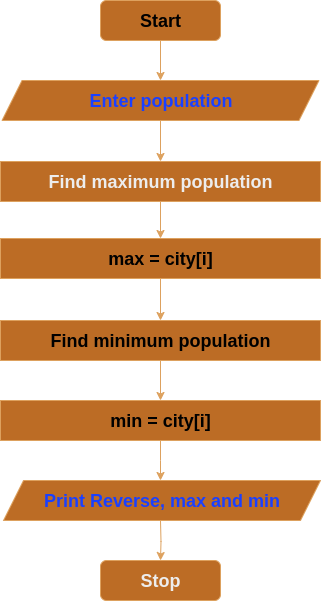

The diagram above was exported from draw.io. Its source (the exported page's mxGraphModel, read from the mxfile embedded in the PNG):
<mxGraphModel dx="1102" dy="938" grid="1" gridSize="10" guides="1" tooltips="1" connect="1" arrows="1" fold="1" page="1" pageScale="1" pageWidth="850" pageHeight="1100" math="0" shadow="0">
  <root>
    <mxCell id="0" />
    <mxCell id="1" parent="0" />
    <mxCell id="JiomU4vT9Q-hWMKs4uOa-1" value="" style="edgeStyle=orthogonalEdgeStyle;rounded=0;orthogonalLoop=1;jettySize=auto;html=1;strokeColor=#DDA15E;fontColor=default;fillColor=#BC6C25;labelBackgroundColor=none;" edge="1" parent="1" source="JiomU4vT9Q-hWMKs4uOa-2" target="JiomU4vT9Q-hWMKs4uOa-4">
      <mxGeometry relative="1" as="geometry" />
    </mxCell>
    <mxCell id="JiomU4vT9Q-hWMKs4uOa-2" value="&lt;b style=&quot;color: rgb(0, 0, 0); font-size: 18px;&quot;&gt;Start&lt;/b&gt;" style="rounded=1;whiteSpace=wrap;html=1;labelBackgroundColor=none;fillColor=#BC6C25;strokeColor=#DDA15E;fontColor=#FEFAE0;" vertex="1" parent="1">
      <mxGeometry x="365" y="200" width="120" height="40" as="geometry" />
    </mxCell>
    <mxCell id="JiomU4vT9Q-hWMKs4uOa-3" style="edgeStyle=orthogonalEdgeStyle;rounded=0;orthogonalLoop=1;jettySize=auto;html=1;entryX=0.5;entryY=0;entryDx=0;entryDy=0;strokeColor=#DDA15E;fontColor=#FEFAE0;fillColor=#BC6C25;" edge="1" parent="1" source="JiomU4vT9Q-hWMKs4uOa-4" target="JiomU4vT9Q-hWMKs4uOa-6">
      <mxGeometry relative="1" as="geometry" />
    </mxCell>
    <mxCell id="JiomU4vT9Q-hWMKs4uOa-4" value="&lt;font style=&quot;color: light-dark(rgb(26, 64, 255), rgb(0, 0, 0)); font-size: 18px;&quot;&gt;&lt;b&gt;Enter population&lt;/b&gt;&lt;/font&gt;" style="shape=parallelogram;perimeter=parallelogramPerimeter;whiteSpace=wrap;html=1;fixedSize=1;labelBackgroundColor=none;fillColor=#BC6C25;strokeColor=#DDA15E;fontColor=#FEFAE0;" vertex="1" parent="1">
      <mxGeometry x="266.5" y="280" width="317" height="40" as="geometry" />
    </mxCell>
    <mxCell id="JiomU4vT9Q-hWMKs4uOa-5" style="edgeStyle=orthogonalEdgeStyle;rounded=0;orthogonalLoop=1;jettySize=auto;html=1;entryX=0.5;entryY=0;entryDx=0;entryDy=0;strokeColor=#DDA15E;fontColor=#FEFAE0;fillColor=#BC6C25;" edge="1" parent="1" source="JiomU4vT9Q-hWMKs4uOa-6" target="JiomU4vT9Q-hWMKs4uOa-8">
      <mxGeometry relative="1" as="geometry" />
    </mxCell>
    <mxCell id="JiomU4vT9Q-hWMKs4uOa-6" value="&lt;font color=&quot;#ededed&quot;&gt;&lt;span style=&quot;font-size: 18px;&quot;&gt;&lt;b&gt;Find maximum population&lt;/b&gt;&lt;/span&gt;&lt;/font&gt;" style="rounded=0;whiteSpace=wrap;html=1;labelBackgroundColor=none;fillColor=#BC6C25;strokeColor=#DDA15E;fontColor=#FEFAE0;" vertex="1" parent="1">
      <mxGeometry x="265" y="361" width="320" height="40" as="geometry" />
    </mxCell>
    <mxCell id="JiomU4vT9Q-hWMKs4uOa-7" style="edgeStyle=orthogonalEdgeStyle;rounded=0;orthogonalLoop=1;jettySize=auto;html=1;entryX=0.5;entryY=0;entryDx=0;entryDy=0;strokeColor=#DDA15E;fontColor=#FEFAE0;fillColor=#BC6C25;" edge="1" parent="1" source="JiomU4vT9Q-hWMKs4uOa-8" target="JiomU4vT9Q-hWMKs4uOa-10">
      <mxGeometry relative="1" as="geometry" />
    </mxCell>
    <mxCell id="JiomU4vT9Q-hWMKs4uOa-8" value="&lt;b style=&quot;color: rgb(0, 0, 0); font-size: 18px;&quot;&gt;max = city[i]&lt;/b&gt;" style="rounded=0;whiteSpace=wrap;html=1;labelBackgroundColor=none;fillColor=#BC6C25;strokeColor=#DDA15E;fontColor=#FEFAE0;" vertex="1" parent="1">
      <mxGeometry x="265" y="438" width="320" height="40" as="geometry" />
    </mxCell>
    <mxCell id="JiomU4vT9Q-hWMKs4uOa-9" style="edgeStyle=orthogonalEdgeStyle;rounded=0;orthogonalLoop=1;jettySize=auto;html=1;entryX=0.5;entryY=0;entryDx=0;entryDy=0;strokeColor=#DDA15E;fontColor=#FEFAE0;fillColor=#BC6C25;" edge="1" parent="1" source="JiomU4vT9Q-hWMKs4uOa-10" target="JiomU4vT9Q-hWMKs4uOa-12">
      <mxGeometry relative="1" as="geometry" />
    </mxCell>
    <mxCell id="JiomU4vT9Q-hWMKs4uOa-10" value="&lt;b style=&quot;color: rgb(0, 0, 0); font-size: 18px;&quot;&gt;Find minimum population&lt;/b&gt;" style="rounded=0;whiteSpace=wrap;html=1;labelBackgroundColor=none;fillColor=#BC6C25;strokeColor=#DDA15E;fontColor=#FEFAE0;" vertex="1" parent="1">
      <mxGeometry x="265" y="520" width="320" height="40" as="geometry" />
    </mxCell>
    <mxCell id="JiomU4vT9Q-hWMKs4uOa-11" style="edgeStyle=orthogonalEdgeStyle;rounded=0;orthogonalLoop=1;jettySize=auto;html=1;entryX=0.5;entryY=0;entryDx=0;entryDy=0;strokeColor=#DDA15E;fontColor=#FEFAE0;fillColor=#BC6C25;" edge="1" parent="1" source="JiomU4vT9Q-hWMKs4uOa-12">
      <mxGeometry relative="1" as="geometry">
        <mxPoint x="425" y="680" as="targetPoint" />
      </mxGeometry>
    </mxCell>
    <mxCell id="JiomU4vT9Q-hWMKs4uOa-12" value="&lt;b style=&quot;color: rgb(0, 0, 0); font-size: 18px;&quot;&gt;min = city[i]&lt;/b&gt;" style="rounded=0;whiteSpace=wrap;html=1;labelBackgroundColor=none;fillColor=#BC6C25;strokeColor=#DDA15E;fontColor=#FEFAE0;" vertex="1" parent="1">
      <mxGeometry x="265" y="600" width="320" height="40" as="geometry" />
    </mxCell>
    <mxCell id="JiomU4vT9Q-hWMKs4uOa-13" style="edgeStyle=orthogonalEdgeStyle;rounded=0;orthogonalLoop=1;jettySize=auto;html=1;entryX=0.5;entryY=0;entryDx=0;entryDy=0;strokeColor=#DDA15E;fontColor=#FEFAE0;fillColor=#BC6C25;" edge="1" parent="1" target="JiomU4vT9Q-hWMKs4uOa-15">
      <mxGeometry relative="1" as="geometry">
        <mxPoint x="425" y="720" as="sourcePoint" />
      </mxGeometry>
    </mxCell>
    <mxCell id="JiomU4vT9Q-hWMKs4uOa-15" value="&lt;font color=&quot;#ededed&quot;&gt;&lt;span style=&quot;font-size: 18px;&quot;&gt;&lt;b&gt;Stop&lt;/b&gt;&lt;/span&gt;&lt;/font&gt;" style="rounded=1;whiteSpace=wrap;html=1;labelBackgroundColor=none;fillColor=#BC6C25;strokeColor=#DDA15E;fontColor=#FEFAE0;" vertex="1" parent="1">
      <mxGeometry x="365" y="760" width="120" height="40" as="geometry" />
    </mxCell>
    <mxCell id="JiomU4vT9Q-hWMKs4uOa-16" value="&lt;font style=&quot;color: light-dark(rgb(26, 64, 255), rgb(0, 0, 0)); font-size: 18px;&quot;&gt;&lt;b&gt;Print Reverse, max and min&lt;/b&gt;&lt;/font&gt;" style="shape=parallelogram;perimeter=parallelogramPerimeter;whiteSpace=wrap;html=1;fixedSize=1;labelBackgroundColor=none;fillColor=#BC6C25;strokeColor=#DDA15E;fontColor=#FEFAE0;" vertex="1" parent="1">
      <mxGeometry x="268" y="680" width="317" height="40" as="geometry" />
    </mxCell>
  </root>
</mxGraphModel>